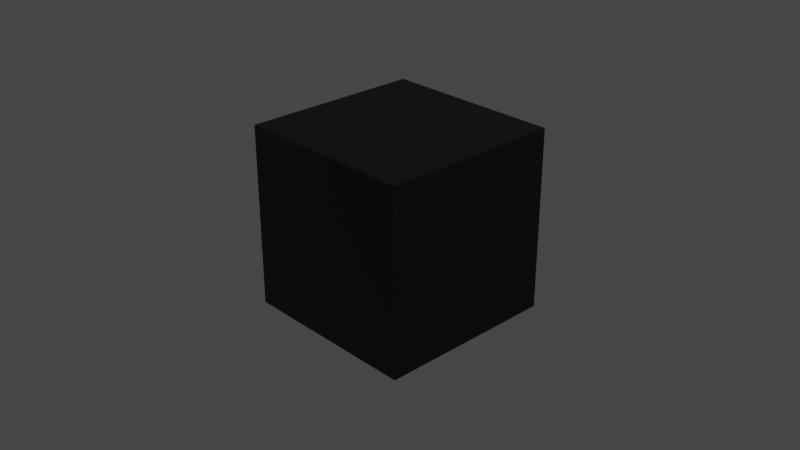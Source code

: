 # Source: untitled.blend  (saved by Blender 2.80.75; exported with 4.5.12 LTS)
import bpy
from mathutils import Matrix  # noqa: F401  (used for matrix-valued properties, if any)

bpy.ops.wm.read_factory_settings(use_empty=True)
scene = bpy.context.scene
scene.name = 'Scene'

# ---- collections
col_collection = bpy.data.collections.new('Collection'); scene.collection.children.link(col_collection)

# ---- materials (node trees are filled in below, after node groups)
mat_material = bpy.data.materials.new('Material')
mat_material.alpha_threshold = 0.0
mat_material.use_transparent_shadow = False
mat_material.line_color = (0.0, 0.0, 0.0, 1.0)
mat_material_001 = bpy.data.materials.new('Material.001')
mat_material_001.use_transparent_shadow = False

# ---- material node trees
mat_material.use_nodes = True; mat_material.node_tree.nodes.clear()
_N = mat_material.node_tree.nodes; _L = mat_material.node_tree.links
n0 = _N.new('ShaderNodeOutputMaterial'); n0.name = 'Material Output'; n0.location = (300, 300)
n1 = _N.new('ShaderNodeBsdfPrincipled'); n1.name = 'Principled BSDF'; n1.location = (10, 300)
n1.distribution = 'GGX'
n1.subsurface_method = 'BURLEY'
n1.inputs[0].default_value = (0.0, 0.0, 0.0, 1.0)
n1.inputs[2].default_value = 0.4
n1.inputs[3].default_value = 1.45
n1.inputs[27].default_value = (0.0, 0.0, 0.0, 1.0)
n1.inputs[28].default_value = 1.0
_L.new(n1.outputs[0], n0.inputs[0])
n0.is_active_output = True
mat_material_001.use_nodes = True; mat_material_001.node_tree.nodes.clear()
_N = mat_material_001.node_tree.nodes; _L = mat_material_001.node_tree.links
n0 = _N.new('ShaderNodeOutputMaterial'); n0.name = 'Material Output'; n0.location = (300, 300)
n1 = _N.new('ShaderNodeBsdfPrincipled'); n1.name = 'Principled BSDF'; n1.location = (10, 300)
n1.distribution = 'GGX'
n1.subsurface_method = 'BURLEY'
n1.inputs[0].default_value = (0.0, 0.0, 0.0, 1.0)
n1.inputs[3].default_value = 1.45
n1.inputs[27].default_value = (0.0, 0.0, 0.0, 1.0)
n1.inputs[28].default_value = 1.0
_L.new(n1.outputs[0], n0.inputs[0])
n0.is_active_output = True

# ---- world
world_world = bpy.data.worlds.new('World'); scene.world = world_world
world_world.use_nodes = True; world_world.node_tree.nodes.clear()
_N = world_world.node_tree.nodes; _L = world_world.node_tree.links
n0 = _N.new('ShaderNodeOutputWorld'); n0.name = 'World Output'; n0.location = (300, 300)
n1 = _N.new('ShaderNodeBackground'); n1.name = 'Background'; n1.location = (10, 300)
n1.inputs[0].default_value = (0.05088, 0.05088, 0.05088, 1.0)
_L.new(n1.outputs[0], n0.inputs[0])
n0.is_active_output = True
world_world.color = (0.05088, 0.05088, 0.05088)
world_world.use_sun_shadow = False
world_world.sun_shadow_jitter_overblur = 0.0

# ---- cameras
cam_camera = bpy.data.cameras.new('Camera')
cam_camera.clip_end = 100.0
cam_camera.ortho_scale = 7.314

# ---- lights
light_light = bpy.data.lights.new('Light', 'POINT')
light_light.transmission_factor = 0.0
light_light.energy = 1000.0
light_light.shadow_soft_size = 0.1
light_light.shadow_maximum_resolution = 0.006
light_light.use_absolute_resolution = True

# ---- meshes
me_cube = bpy.data.meshes.new('Cube')
me_cube.from_pydata([(1.0, 1.0, 1.0), (1.0, 1.0, -1.0), (1.0, -1.0, 1.0), (1.0, -1.0, -1.0), (-1.0, 1.0, 1.0), (-1.0, 1.0, -1.0), (-1.0, -1.0, 1.0), (-1.0, -1.0, -1.0)], [], [(0, 4, 6, 2), (3, 2, 6, 7), (7, 6, 4, 5), (5, 1, 3, 7), (1, 0, 2, 3), (5, 4, 0, 1)])
_uv = me_cube.uv_layers.new(name='UVMap')
_uv.uv.foreach_set('vector', [0.375, 0.0, 0.625, 0.0, 0.625, 0.25, 0.375, 0.25, 0.375, 0.25, 0.625, 0.25, 0.625, 0.5, 0.375, 0.5, 0.375, 0.5, 0.625, 0.5, 0.625, 0.75, 0.375, 0.75, 0.375, 0.75, 0.625, 0.75, 0.625, 1.0, 0.375, 1.0, 0.125, 0.5, 0.375, 0.5, 0.375, 0.75, 0.125, 0.75, 0.625, 0.5, 0.875, 0.5, 0.875, 0.75, 0.625, 0.75])
me_cube.materials.append(mat_material)
me_cube.materials.append(mat_material_001)
me_cube.use_remesh_preserve_volume = False
me_cube.use_remesh_preserve_attributes = False
me_cube.use_mirror_vertex_groups = False
me_cube.update()

# ---- objects
ob_cube = bpy.data.objects.new('Cube', me_cube)
ob_light = bpy.data.objects.new('Light', light_light)
ob_camera = bpy.data.objects.new('Camera', cam_camera)

# ---- transforms, parenting, visibility, modifiers, constraints
ob_cube.location = (0.0, 0.0, 0.0)
ob_cube.lock_rotations_4d = False
ob_cube.empty_display_type = 'ARROWS'
ob_cube.lineart.crease_threshold = 0.0
ob_light.location = (4.076, 1.005, 5.904)
ob_light.rotation_euler = (0.6503, 0.05522, 1.866)
ob_light.lock_rotations_4d = False
ob_light.empty_display_type = 'ARROWS'
ob_light.color = (0.0, 0.0, 0.0, 0.0)
ob_light.lineart.crease_threshold = 0.0
ob_camera.location = (7.359, -6.926, 4.958)
ob_camera.rotation_euler = (1.109, 0.0, 0.8149)
ob_camera.lock_rotations_4d = False
ob_camera.empty_display_type = 'ARROWS'
ob_camera.color = (0.0, 0.0, 0.0, 0.0)
ob_camera.display_type = 'WIRE'
ob_camera.lineart.crease_threshold = 0.0

# ---- collection membership
col_collection.objects.link(ob_cube)
col_collection.objects.link(ob_light)
col_collection.objects.link(ob_camera)

# ---- scene / render settings (as saved in the file)
scene.camera = ob_camera
scene.frame_start = 1; scene.frame_end = 250; scene.frame_set(1)
scene.render.engine = 'BLENDER_EEVEE_NEXT'
scene.cycles.use_denoising = False
scene.cycles.samples = 128
scene.cycles.sampling_pattern = 'TABULATED_SOBOL'
scene.cycles.use_adaptive_sampling = False
scene.cycles.use_light_tree = False
scene.view_settings.view_transform = 'Filmic'
bpy.context.view_layer.update()
